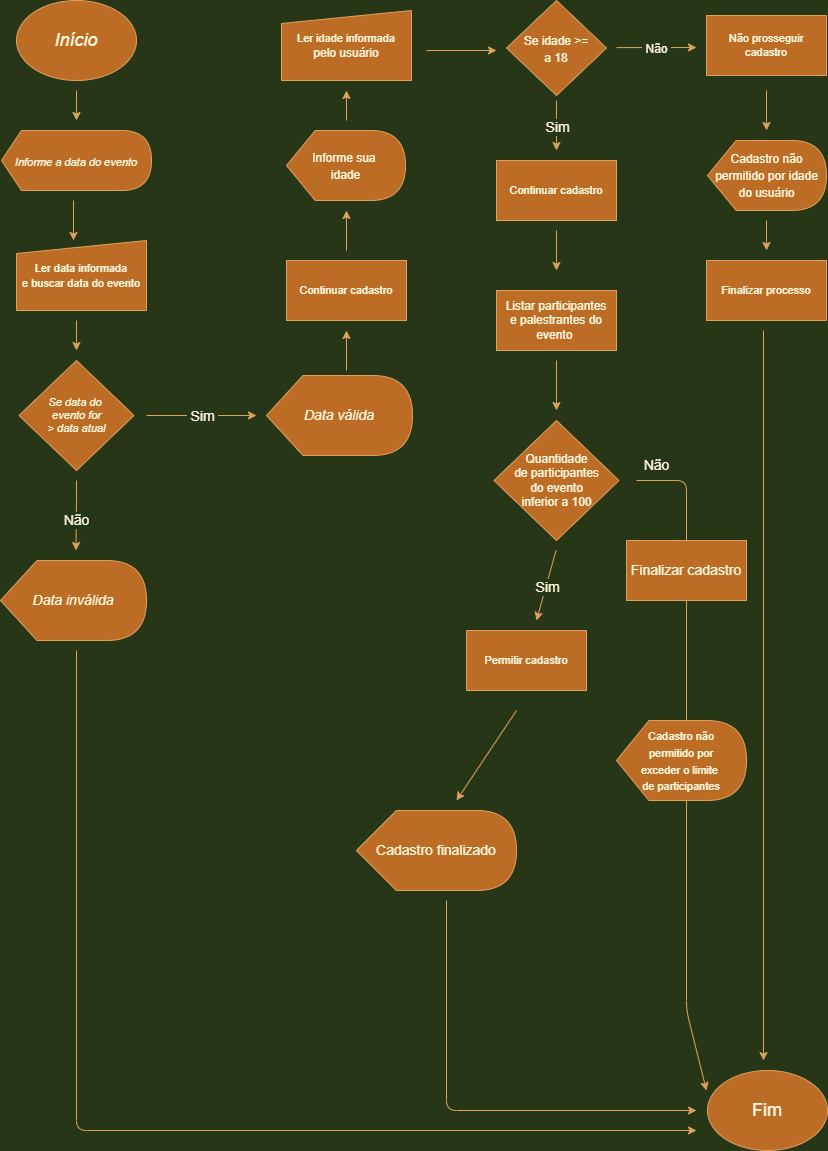

The diagram above was exported from draw.io. Its source (the exported page's mxGraphModel, read from the mxfile embedded in the PNG):
<mxGraphModel dx="2849" dy="1654" grid="1" gridSize="10" guides="1" tooltips="1" connect="1" arrows="1" fold="1" page="1" pageScale="1" pageWidth="827" pageHeight="1169" background="#283618" math="0" shadow="0">
  <root>
    <mxCell id="0" />
    <mxCell id="1" parent="0" />
    <mxCell id="HNYcZ1OzalCUMynlkFFV-2" value="&lt;font style=&quot;font-size: 18px;&quot;&gt;Início&lt;/font&gt;" style="ellipse;whiteSpace=wrap;html=1;fillColor=#BC6C25;strokeColor=#DDA15E;fontColor=#FEFAE0;fontStyle=2;rounded=0;" vertex="1" parent="1">
      <mxGeometry x="50" y="10" width="120" height="80" as="geometry" />
    </mxCell>
    <mxCell id="HNYcZ1OzalCUMynlkFFV-4" value="" style="endArrow=classic;html=1;rounded=0;fontSize=18;labelBackgroundColor=#283618;strokeColor=#DDA15E;fontColor=#FEFAE0;" edge="1" parent="1">
      <mxGeometry width="50" height="50" relative="1" as="geometry">
        <mxPoint x="110" y="100" as="sourcePoint" />
        <mxPoint x="110" y="130" as="targetPoint" />
      </mxGeometry>
    </mxCell>
    <mxCell id="HNYcZ1OzalCUMynlkFFV-5" value="&lt;font style=&quot;font-size: 11px;&quot;&gt;&lt;i&gt;Informe a data do evento&lt;/i&gt;&lt;/font&gt;" style="shape=display;whiteSpace=wrap;html=1;fontSize=18;fillColor=#BC6C25;fontColor=#FEFAE0;strokeColor=#DDA15E;align=center;size=0.13333333333333333;rounded=0;" vertex="1" parent="1">
      <mxGeometry x="35" y="140" width="150" height="60" as="geometry" />
    </mxCell>
    <mxCell id="HNYcZ1OzalCUMynlkFFV-6" value="&lt;font style=&quot;font-size: 11px;&quot;&gt;&lt;i style=&quot;&quot;&gt;Se data do&amp;nbsp;&lt;br&gt;evento for&lt;br&gt;&amp;gt; data atual&lt;/i&gt;&lt;/font&gt;" style="rhombus;whiteSpace=wrap;html=1;fontSize=11;fillColor=#BC6C25;fontColor=#FEFAE0;strokeColor=#DDA15E;rounded=0;" vertex="1" parent="1">
      <mxGeometry x="52.5" y="370" width="115" height="110" as="geometry" />
    </mxCell>
    <mxCell id="HNYcZ1OzalCUMynlkFFV-7" value="" style="endArrow=classic;html=1;rounded=0;fontSize=11;labelBackgroundColor=#283618;strokeColor=#DDA15E;fontColor=#FEFAE0;" edge="1" parent="1">
      <mxGeometry width="50" height="50" relative="1" as="geometry">
        <mxPoint x="107" y="210" as="sourcePoint" />
        <mxPoint x="107" y="250" as="targetPoint" />
      </mxGeometry>
    </mxCell>
    <mxCell id="HNYcZ1OzalCUMynlkFFV-9" value="" style="endArrow=classic;html=1;rounded=0;fontSize=14;labelBackgroundColor=#283618;strokeColor=#DDA15E;fontColor=#FEFAE0;" edge="1" parent="1">
      <mxGeometry relative="1" as="geometry">
        <mxPoint x="180" y="425" as="sourcePoint" />
        <mxPoint x="290" y="425" as="targetPoint" />
      </mxGeometry>
    </mxCell>
    <mxCell id="HNYcZ1OzalCUMynlkFFV-10" value="&amp;nbsp;Sim&amp;nbsp;" style="edgeLabel;resizable=0;html=1;align=center;verticalAlign=middle;fontSize=14;rounded=0;labelBackgroundColor=#283618;fontColor=#FEFAE0;" connectable="0" vertex="1" parent="HNYcZ1OzalCUMynlkFFV-9">
      <mxGeometry relative="1" as="geometry" />
    </mxCell>
    <mxCell id="HNYcZ1OzalCUMynlkFFV-11" value="Não" style="endArrow=classic;html=1;rounded=0;fontSize=14;targetPerimeterSpacing=0;labelBackgroundColor=#283618;strokeColor=#DDA15E;fontColor=#FEFAE0;" edge="1" parent="1">
      <mxGeometry x="0.1111" relative="1" as="geometry">
        <mxPoint x="110" y="490" as="sourcePoint" />
        <mxPoint x="109.5" y="560" as="targetPoint" />
        <Array as="points">
          <mxPoint x="110" y="510" />
        </Array>
        <mxPoint as="offset" />
      </mxGeometry>
    </mxCell>
    <mxCell id="HNYcZ1OzalCUMynlkFFV-13" value="&lt;i&gt;Data válida&lt;/i&gt;" style="shape=display;whiteSpace=wrap;html=1;fontSize=14;fillColor=#BC6C25;fontColor=#FEFAE0;strokeColor=#DDA15E;rounded=0;" vertex="1" parent="1">
      <mxGeometry x="300" y="385" width="146" height="80" as="geometry" />
    </mxCell>
    <mxCell id="HNYcZ1OzalCUMynlkFFV-14" value="&lt;i&gt;Data inválida&lt;/i&gt;" style="shape=display;whiteSpace=wrap;html=1;fontSize=14;fillColor=#BC6C25;fontColor=#FEFAE0;strokeColor=#DDA15E;rounded=0;" vertex="1" parent="1">
      <mxGeometry x="34" y="570" width="146" height="80" as="geometry" />
    </mxCell>
    <mxCell id="HNYcZ1OzalCUMynlkFFV-15" value="&lt;font style=&quot;font-size: 12px;&quot;&gt;Informe sua&amp;nbsp;&lt;br&gt;idade&lt;/font&gt;" style="shape=display;whiteSpace=wrap;html=1;fontSize=14;fillColor=#BC6C25;fontColor=#FEFAE0;strokeColor=#DDA15E;align=center;size=0.2413793103448276;rounded=0;" vertex="1" parent="1">
      <mxGeometry x="320" y="140" width="119" height="70" as="geometry" />
    </mxCell>
    <mxCell id="HNYcZ1OzalCUMynlkFFV-16" value="" style="endArrow=classic;html=1;rounded=0;fontSize=14;targetPerimeterSpacing=0;labelBackgroundColor=#283618;strokeColor=#DDA15E;fontColor=#FEFAE0;" edge="1" parent="1">
      <mxGeometry width="50" height="50" relative="1" as="geometry">
        <mxPoint x="590" y="370" as="sourcePoint" />
        <mxPoint x="590" y="420" as="targetPoint" />
      </mxGeometry>
    </mxCell>
    <mxCell id="HNYcZ1OzalCUMynlkFFV-17" value="&lt;font style=&quot;font-size: 12px;&quot;&gt;Se idade &amp;gt;=&lt;br&gt;a 18&lt;/font&gt;" style="rhombus;whiteSpace=wrap;html=1;fontSize=14;fillColor=#BC6C25;fontColor=#FEFAE0;strokeColor=#DDA15E;rounded=0;" vertex="1" parent="1">
      <mxGeometry x="540" y="10" width="100" height="95" as="geometry" />
    </mxCell>
    <mxCell id="HNYcZ1OzalCUMynlkFFV-18" value="" style="endArrow=classic;html=1;rounded=0;fontSize=12;targetPerimeterSpacing=0;labelBackgroundColor=#283618;strokeColor=#DDA15E;fontColor=#FEFAE0;" edge="1" parent="1">
      <mxGeometry width="50" height="50" relative="1" as="geometry">
        <mxPoint x="797" y="340" as="sourcePoint" />
        <mxPoint x="797" y="1070" as="targetPoint" />
      </mxGeometry>
    </mxCell>
    <mxCell id="HNYcZ1OzalCUMynlkFFV-19" value="&lt;font style=&quot;font-size: 18px;&quot;&gt;Fim&lt;/font&gt;" style="ellipse;whiteSpace=wrap;html=1;fontSize=12;fillColor=#BC6C25;fontColor=#FEFAE0;strokeColor=#DDA15E;rounded=0;" vertex="1" parent="1">
      <mxGeometry x="741" y="1080" width="120" height="80" as="geometry" />
    </mxCell>
    <mxCell id="HNYcZ1OzalCUMynlkFFV-20" value="&lt;font style=&quot;font-size: 12px;&quot;&gt;&amp;nbsp;Não&amp;nbsp;&lt;/font&gt;" style="endArrow=classic;html=1;rounded=0;fontSize=18;targetPerimeterSpacing=0;labelBackgroundColor=#283618;strokeColor=#DDA15E;fontColor=#FEFAE0;" edge="1" parent="1">
      <mxGeometry relative="1" as="geometry">
        <mxPoint x="650" y="57.08" as="sourcePoint" />
        <mxPoint x="730" y="57" as="targetPoint" />
        <Array as="points" />
        <mxPoint as="offset" />
      </mxGeometry>
    </mxCell>
    <mxCell id="HNYcZ1OzalCUMynlkFFV-22" value="" style="endArrow=classic;html=1;rounded=0;fontSize=14;targetPerimeterSpacing=0;labelBackgroundColor=#283618;strokeColor=#DDA15E;fontColor=#FEFAE0;" edge="1" parent="1">
      <mxGeometry relative="1" as="geometry">
        <mxPoint x="590" y="110" as="sourcePoint" />
        <mxPoint x="590" y="160" as="targetPoint" />
        <Array as="points" />
      </mxGeometry>
    </mxCell>
    <mxCell id="HNYcZ1OzalCUMynlkFFV-23" value="Sim" style="edgeLabel;resizable=0;html=1;align=center;verticalAlign=middle;fontSize=14;rounded=0;labelBackgroundColor=#283618;fontColor=#FEFAE0;" connectable="0" vertex="1" parent="HNYcZ1OzalCUMynlkFFV-22">
      <mxGeometry relative="1" as="geometry" />
    </mxCell>
    <mxCell id="HNYcZ1OzalCUMynlkFFV-25" value="&lt;font style=&quot;font-size: 11px;&quot;&gt;Ler data informada&lt;br&gt;e buscar data do evento&lt;/font&gt;" style="shape=manualInput;whiteSpace=wrap;html=1;rounded=0;sketch=0;fontColor=#FEFAE0;strokeColor=#DDA15E;fillColor=#BC6C25;size=13;" vertex="1" parent="1">
      <mxGeometry x="50" y="250" width="130" height="70" as="geometry" />
    </mxCell>
    <mxCell id="HNYcZ1OzalCUMynlkFFV-26" value="" style="endArrow=classic;html=1;rounded=1;sketch=0;fontSize=11;fontColor=#FEFAE0;strokeColor=#DDA15E;fillColor=#BC6C25;curved=0;labelBackgroundColor=#283618;" edge="1" parent="1">
      <mxGeometry width="50" height="50" relative="1" as="geometry">
        <mxPoint x="110" y="330" as="sourcePoint" />
        <mxPoint x="110" y="360" as="targetPoint" />
      </mxGeometry>
    </mxCell>
    <mxCell id="HNYcZ1OzalCUMynlkFFV-28" value="" style="endArrow=classic;html=1;rounded=1;sketch=0;fontSize=11;fontColor=#FEFAE0;strokeColor=#DDA15E;fillColor=#BC6C25;curved=0;labelBackgroundColor=#283618;" edge="1" parent="1">
      <mxGeometry width="50" height="50" relative="1" as="geometry">
        <mxPoint x="110" y="660" as="sourcePoint" />
        <mxPoint x="730" y="1140" as="targetPoint" />
        <Array as="points">
          <mxPoint x="110" y="1140" />
        </Array>
      </mxGeometry>
    </mxCell>
    <mxCell id="HNYcZ1OzalCUMynlkFFV-29" value="Continuar cadastro" style="rounded=0;whiteSpace=wrap;html=1;sketch=0;fontSize=11;fontColor=#FEFAE0;strokeColor=#DDA15E;fillColor=#BC6C25;" vertex="1" parent="1">
      <mxGeometry x="320" y="270" width="120" height="60" as="geometry" />
    </mxCell>
    <mxCell id="HNYcZ1OzalCUMynlkFFV-30" value="" style="endArrow=classic;html=1;rounded=1;sketch=0;fontSize=11;fontColor=#FEFAE0;strokeColor=#DDA15E;fillColor=#BC6C25;curved=0;labelBackgroundColor=#283618;" edge="1" parent="1">
      <mxGeometry width="50" height="50" relative="1" as="geometry">
        <mxPoint x="380" y="380" as="sourcePoint" />
        <mxPoint x="380" y="340" as="targetPoint" />
      </mxGeometry>
    </mxCell>
    <mxCell id="HNYcZ1OzalCUMynlkFFV-31" value="" style="endArrow=classic;html=1;rounded=1;sketch=0;fontSize=12;fontColor=#FEFAE0;strokeColor=#DDA15E;fillColor=#BC6C25;curved=0;labelBackgroundColor=#283618;" edge="1" parent="1">
      <mxGeometry width="50" height="50" relative="1" as="geometry">
        <mxPoint x="380" y="260" as="sourcePoint" />
        <mxPoint x="380" y="220" as="targetPoint" />
      </mxGeometry>
    </mxCell>
    <mxCell id="HNYcZ1OzalCUMynlkFFV-32" value="&lt;span style=&quot;font-size: 11px;&quot;&gt;Ler idade informada&lt;br&gt;&lt;/span&gt;pelo usuário" style="shape=manualInput;whiteSpace=wrap;html=1;rounded=0;sketch=0;fontColor=#FEFAE0;strokeColor=#DDA15E;fillColor=#BC6C25;size=13;" vertex="1" parent="1">
      <mxGeometry x="315" y="20" width="130" height="70" as="geometry" />
    </mxCell>
    <mxCell id="HNYcZ1OzalCUMynlkFFV-33" value="" style="endArrow=classic;html=1;rounded=1;sketch=0;fontSize=12;fontColor=#FEFAE0;strokeColor=#DDA15E;fillColor=#BC6C25;curved=0;labelBackgroundColor=#283618;" edge="1" parent="1">
      <mxGeometry width="50" height="50" relative="1" as="geometry">
        <mxPoint x="380" y="130" as="sourcePoint" />
        <mxPoint x="380" y="100" as="targetPoint" />
      </mxGeometry>
    </mxCell>
    <mxCell id="HNYcZ1OzalCUMynlkFFV-34" value="" style="endArrow=classic;html=1;rounded=1;sketch=0;fontSize=12;fontColor=#FEFAE0;strokeColor=#DDA15E;fillColor=#BC6C25;curved=0;labelBackgroundColor=#283618;" edge="1" parent="1">
      <mxGeometry width="50" height="50" relative="1" as="geometry">
        <mxPoint x="460" y="60" as="sourcePoint" />
        <mxPoint x="530" y="60" as="targetPoint" />
      </mxGeometry>
    </mxCell>
    <mxCell id="HNYcZ1OzalCUMynlkFFV-35" value="Continuar cadastro" style="rounded=0;whiteSpace=wrap;html=1;sketch=0;fontSize=11;fontColor=#FEFAE0;strokeColor=#DDA15E;fillColor=#BC6C25;" vertex="1" parent="1">
      <mxGeometry x="530" y="170" width="120" height="60" as="geometry" />
    </mxCell>
    <mxCell id="HNYcZ1OzalCUMynlkFFV-37" value="Não prosseguir&lt;br&gt;cadastro" style="rounded=0;whiteSpace=wrap;html=1;sketch=0;fontSize=11;fontColor=#FEFAE0;strokeColor=#DDA15E;fillColor=#BC6C25;" vertex="1" parent="1">
      <mxGeometry x="740" y="25" width="120" height="60" as="geometry" />
    </mxCell>
    <mxCell id="HNYcZ1OzalCUMynlkFFV-38" value="" style="endArrow=classic;html=1;rounded=1;sketch=0;fontSize=12;fontColor=#FEFAE0;strokeColor=#DDA15E;fillColor=#BC6C25;curved=0;labelBackgroundColor=#283618;" edge="1" parent="1">
      <mxGeometry width="50" height="50" relative="1" as="geometry">
        <mxPoint x="800" y="100" as="sourcePoint" />
        <mxPoint x="800" y="140" as="targetPoint" />
      </mxGeometry>
    </mxCell>
    <mxCell id="HNYcZ1OzalCUMynlkFFV-39" value="&lt;font style=&quot;font-size: 12px;&quot;&gt;&lt;font style=&quot;&quot;&gt;Cadastro não&lt;br&gt;permitido por&amp;nbsp;&lt;/font&gt;idade do usuário&lt;/font&gt;" style="shape=display;whiteSpace=wrap;html=1;fontSize=14;fillColor=#BC6C25;fontColor=#FEFAE0;strokeColor=#DDA15E;align=center;size=0.2413793103448276;rounded=0;" vertex="1" parent="1">
      <mxGeometry x="741" y="150" width="119" height="70" as="geometry" />
    </mxCell>
    <mxCell id="HNYcZ1OzalCUMynlkFFV-40" value="Finalizar processo" style="rounded=0;whiteSpace=wrap;html=1;sketch=0;fontSize=11;fontColor=#FEFAE0;strokeColor=#DDA15E;fillColor=#BC6C25;" vertex="1" parent="1">
      <mxGeometry x="740" y="270" width="120" height="60" as="geometry" />
    </mxCell>
    <mxCell id="HNYcZ1OzalCUMynlkFFV-41" value="" style="endArrow=classic;html=1;rounded=1;sketch=0;fontSize=12;fontColor=#FEFAE0;strokeColor=#DDA15E;fillColor=#BC6C25;curved=0;labelBackgroundColor=#283618;" edge="1" parent="1">
      <mxGeometry width="50" height="50" relative="1" as="geometry">
        <mxPoint x="800" y="230" as="sourcePoint" />
        <mxPoint x="800" y="260" as="targetPoint" />
      </mxGeometry>
    </mxCell>
    <mxCell id="HNYcZ1OzalCUMynlkFFV-42" value="" style="endArrow=classic;html=1;rounded=1;sketch=0;fontSize=12;fontColor=#FEFAE0;strokeColor=#DDA15E;fillColor=#BC6C25;curved=0;labelBackgroundColor=#283618;" edge="1" parent="1">
      <mxGeometry width="50" height="50" relative="1" as="geometry">
        <mxPoint x="590" y="240" as="sourcePoint" />
        <mxPoint x="590" y="280" as="targetPoint" />
      </mxGeometry>
    </mxCell>
    <mxCell id="HNYcZ1OzalCUMynlkFFV-43" value="Listar participantes&lt;br&gt;e palestrantes do&lt;br&gt;evento&amp;nbsp;" style="rounded=0;whiteSpace=wrap;html=1;sketch=0;fontSize=12;fontColor=#FEFAE0;strokeColor=#DDA15E;fillColor=#BC6C25;" vertex="1" parent="1">
      <mxGeometry x="530" y="300" width="120" height="60" as="geometry" />
    </mxCell>
    <mxCell id="HNYcZ1OzalCUMynlkFFV-44" value="Quantidade&lt;br&gt;de participantes&lt;br&gt;do evento&lt;br&gt;inferior a 100" style="rhombus;whiteSpace=wrap;html=1;rounded=0;sketch=0;fontSize=12;fontColor=#FEFAE0;strokeColor=#DDA15E;fillColor=#BC6C25;" vertex="1" parent="1">
      <mxGeometry x="527.5" y="430" width="125" height="120" as="geometry" />
    </mxCell>
    <mxCell id="HNYcZ1OzalCUMynlkFFV-47" value="" style="endArrow=classic;html=1;rounded=1;sketch=0;fontSize=12;fontColor=#FEFAE0;strokeColor=#DDA15E;fillColor=#BC6C25;curved=0;labelBackgroundColor=#283618;" edge="1" parent="1">
      <mxGeometry width="50" height="50" relative="1" as="geometry">
        <mxPoint x="670" y="490" as="sourcePoint" />
        <mxPoint x="740" y="1100" as="targetPoint" />
        <Array as="points">
          <mxPoint x="720" y="490" />
          <mxPoint x="720" y="1020" />
        </Array>
      </mxGeometry>
    </mxCell>
    <mxCell id="HNYcZ1OzalCUMynlkFFV-48" value="&lt;font style=&quot;font-size: 14px;&quot;&gt;Não&lt;/font&gt;" style="text;html=1;align=center;verticalAlign=middle;resizable=0;points=[];autosize=1;strokeColor=none;fillColor=none;fontSize=12;fontColor=#FEFAE0;" vertex="1" parent="1">
      <mxGeometry x="670" y="465" width="40" height="20" as="geometry" />
    </mxCell>
    <mxCell id="HNYcZ1OzalCUMynlkFFV-50" value="" style="endArrow=classic;html=1;rounded=0;fontSize=14;targetPerimeterSpacing=0;labelBackgroundColor=#283618;strokeColor=#DDA15E;fontColor=#FEFAE0;" edge="1" parent="1">
      <mxGeometry relative="1" as="geometry">
        <mxPoint x="589.5" y="560" as="sourcePoint" />
        <mxPoint x="570" y="630" as="targetPoint" />
        <Array as="points" />
      </mxGeometry>
    </mxCell>
    <mxCell id="HNYcZ1OzalCUMynlkFFV-51" value="Sim" style="edgeLabel;resizable=0;html=1;align=center;verticalAlign=middle;fontSize=14;rounded=0;labelBackgroundColor=#283618;fontColor=#FEFAE0;" connectable="0" vertex="1" parent="HNYcZ1OzalCUMynlkFFV-50">
      <mxGeometry relative="1" as="geometry" />
    </mxCell>
    <mxCell id="HNYcZ1OzalCUMynlkFFV-52" value="Permitir cadastro" style="rounded=0;whiteSpace=wrap;html=1;sketch=0;fontSize=11;fontColor=#FEFAE0;strokeColor=#DDA15E;fillColor=#BC6C25;direction=west;" vertex="1" parent="1">
      <mxGeometry x="500" y="640" width="120" height="60" as="geometry" />
    </mxCell>
    <mxCell id="HNYcZ1OzalCUMynlkFFV-53" value="Finalizar cadastro" style="rounded=0;whiteSpace=wrap;html=1;sketch=0;fontSize=14;fontColor=#FEFAE0;strokeColor=#DDA15E;fillColor=#BC6C25;" vertex="1" parent="1">
      <mxGeometry x="660" y="550" width="120" height="60" as="geometry" />
    </mxCell>
    <mxCell id="HNYcZ1OzalCUMynlkFFV-54" value="&lt;font style=&quot;font-size: 11px;&quot;&gt;Cadastro não&lt;br&gt;permitido por&lt;br&gt;exceder o limite&amp;nbsp;&lt;br&gt;de participantes&lt;/font&gt;" style="shape=display;whiteSpace=wrap;html=1;rounded=0;sketch=0;fontSize=14;fontColor=#FEFAE0;strokeColor=#DDA15E;fillColor=#BC6C25;" vertex="1" parent="1">
      <mxGeometry x="650" y="730" width="130" height="80" as="geometry" />
    </mxCell>
    <mxCell id="HNYcZ1OzalCUMynlkFFV-57" value="" style="endArrow=classic;html=1;rounded=1;sketch=0;fontSize=11;fontColor=#FEFAE0;strokeColor=#DDA15E;fillColor=#BC6C25;curved=0;labelBackgroundColor=#283618;" edge="1" parent="1">
      <mxGeometry width="50" height="50" relative="1" as="geometry">
        <mxPoint x="550" y="720" as="sourcePoint" />
        <mxPoint x="490" y="810" as="targetPoint" />
      </mxGeometry>
    </mxCell>
    <mxCell id="HNYcZ1OzalCUMynlkFFV-58" value="&lt;font style=&quot;font-size: 14px;&quot;&gt;Cadastro finalizado&lt;/font&gt;" style="shape=display;whiteSpace=wrap;html=1;rounded=0;sketch=0;fontSize=11;fontColor=#FEFAE0;strokeColor=#DDA15E;fillColor=#BC6C25;" vertex="1" parent="1">
      <mxGeometry x="390" y="820" width="160" height="80" as="geometry" />
    </mxCell>
    <mxCell id="HNYcZ1OzalCUMynlkFFV-59" value="" style="endArrow=classic;html=1;rounded=1;sketch=0;fontSize=14;fontColor=#FEFAE0;strokeColor=#DDA15E;fillColor=#BC6C25;curved=0;labelBackgroundColor=#283618;" edge="1" parent="1">
      <mxGeometry width="50" height="50" relative="1" as="geometry">
        <mxPoint x="480" y="910" as="sourcePoint" />
        <mxPoint x="730" y="1120" as="targetPoint" />
        <Array as="points">
          <mxPoint x="480" y="1120" />
        </Array>
      </mxGeometry>
    </mxCell>
  </root>
</mxGraphModel>